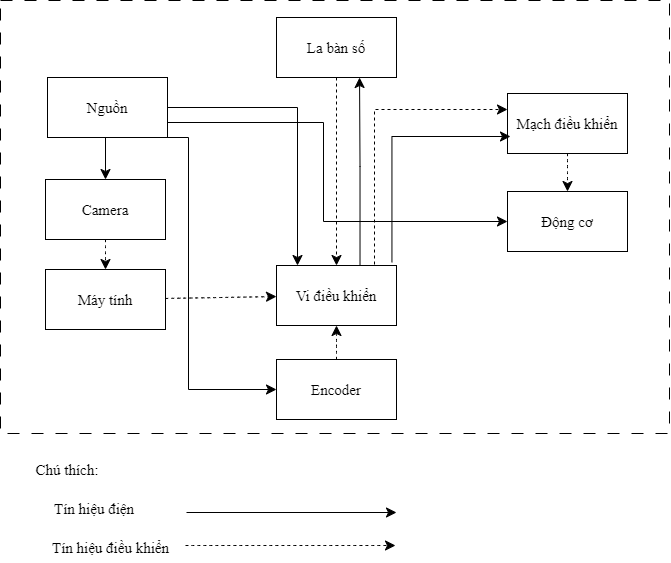

The diagram above was exported from draw.io. Its source (the exported page's mxGraphModel, read from the mxfile embedded in the PNG):
<mxGraphModel dx="2487" dy="528" grid="0" gridSize="10" guides="1" tooltips="1" connect="1" arrows="1" fold="1" page="0" pageScale="1" pageWidth="1654" pageHeight="1169" math="0" shadow="0">
  <root>
    <mxCell id="0" />
    <mxCell id="1" parent="0" />
    <mxCell id="b3-xkCnd3M3Th8gjMVgO-28" value="" style="endArrow=classic;html=1;rounded=0;fontSize=15;startSize=8;endSize=8;curved=1;fontFamily=Times New Roman;" edge="1" parent="1">
      <mxGeometry width="50" height="50" relative="1" as="geometry">
        <mxPoint x="-560" y="949" as="sourcePoint" />
        <mxPoint x="-350" y="949" as="targetPoint" />
      </mxGeometry>
    </mxCell>
    <mxCell id="b3-xkCnd3M3Th8gjMVgO-29" value="" style="endArrow=classic;html=1;rounded=0;fontSize=15;startSize=8;endSize=8;curved=1;dashed=1;fontFamily=Times New Roman;" edge="1" parent="1">
      <mxGeometry width="50" height="50" relative="1" as="geometry">
        <mxPoint x="-561" y="982" as="sourcePoint" />
        <mxPoint x="-351" y="982" as="targetPoint" />
      </mxGeometry>
    </mxCell>
    <mxCell id="b3-xkCnd3M3Th8gjMVgO-30" value="&lt;font style=&quot;font-size: 15px;&quot;&gt;Chú thích:&lt;/font&gt;" style="text;html=1;align=center;verticalAlign=middle;whiteSpace=wrap;rounded=0;fontSize=15;fontFamily=Times New Roman;" vertex="1" parent="1">
      <mxGeometry x="-722" y="891" width="86" height="30" as="geometry" />
    </mxCell>
    <mxCell id="b3-xkCnd3M3Th8gjMVgO-31" value="&lt;font style=&quot;font-size: 15px;&quot;&gt;Tín hiệu điện&lt;/font&gt;" style="text;html=1;align=center;verticalAlign=middle;whiteSpace=wrap;rounded=0;fontSize=15;fontFamily=Times New Roman;" vertex="1" parent="1">
      <mxGeometry x="-706" y="930" width="108" height="30" as="geometry" />
    </mxCell>
    <mxCell id="b3-xkCnd3M3Th8gjMVgO-32" value="&lt;font style=&quot;font-size: 15px;&quot;&gt;Tín hiệu điều khiển&lt;/font&gt;" style="text;html=1;align=center;verticalAlign=middle;whiteSpace=wrap;rounded=0;fontSize=15;fontFamily=Times New Roman;" vertex="1" parent="1">
      <mxGeometry x="-699" y="969" width="127" height="30" as="geometry" />
    </mxCell>
    <mxCell id="b3-xkCnd3M3Th8gjMVgO-56" value="" style="rounded=0;whiteSpace=wrap;html=1;dashed=1;dashPattern=12 12;fontFamily=Times New Roman;fontSize=15;" vertex="1" parent="1">
      <mxGeometry x="-746" y="437" width="669" height="433" as="geometry" />
    </mxCell>
    <mxCell id="b3-xkCnd3M3Th8gjMVgO-57" value="Nguồn" style="rounded=0;whiteSpace=wrap;html=1;fontFamily=Times New Roman;fontSize=15;" vertex="1" parent="1">
      <mxGeometry x="-699" y="514" width="120" height="60" as="geometry" />
    </mxCell>
    <mxCell id="b3-xkCnd3M3Th8gjMVgO-58" style="edgeStyle=none;curved=1;rounded=0;orthogonalLoop=1;jettySize=auto;html=1;fontSize=15;startSize=8;endSize=8;dashed=1;fontFamily=Times New Roman;" edge="1" parent="1" source="b3-xkCnd3M3Th8gjMVgO-59" target="b3-xkCnd3M3Th8gjMVgO-68">
      <mxGeometry relative="1" as="geometry" />
    </mxCell>
    <mxCell id="b3-xkCnd3M3Th8gjMVgO-59" value="Camera" style="rounded=0;whiteSpace=wrap;html=1;fontFamily=Times New Roman;fontSize=15;" vertex="1" parent="1">
      <mxGeometry x="-701" y="616" width="120" height="60" as="geometry" />
    </mxCell>
    <mxCell id="b3-xkCnd3M3Th8gjMVgO-60" value="Vi điều khiển" style="rounded=0;whiteSpace=wrap;html=1;fontFamily=Times New Roman;fontSize=15;" vertex="1" parent="1">
      <mxGeometry x="-470" y="702" width="120" height="60" as="geometry" />
    </mxCell>
    <mxCell id="b3-xkCnd3M3Th8gjMVgO-61" value="La bàn số" style="rounded=0;whiteSpace=wrap;html=1;fontFamily=Times New Roman;fontSize=15;" vertex="1" parent="1">
      <mxGeometry x="-470" y="454" width="120" height="60" as="geometry" />
    </mxCell>
    <mxCell id="b3-xkCnd3M3Th8gjMVgO-62" style="edgeStyle=none;curved=1;rounded=0;orthogonalLoop=1;jettySize=auto;html=1;entryX=0.5;entryY=1;entryDx=0;entryDy=0;fontSize=15;startSize=8;endSize=8;dashed=1;fontFamily=Times New Roman;" edge="1" parent="1" source="b3-xkCnd3M3Th8gjMVgO-63" target="b3-xkCnd3M3Th8gjMVgO-60">
      <mxGeometry relative="1" as="geometry" />
    </mxCell>
    <mxCell id="b3-xkCnd3M3Th8gjMVgO-63" value="Encoder" style="rounded=0;whiteSpace=wrap;html=1;fontFamily=Times New Roman;fontSize=15;" vertex="1" parent="1">
      <mxGeometry x="-470" y="796" width="120" height="60" as="geometry" />
    </mxCell>
    <mxCell id="b3-xkCnd3M3Th8gjMVgO-64" style="edgeStyle=none;curved=1;rounded=0;orthogonalLoop=1;jettySize=auto;html=1;fontSize=15;startSize=8;endSize=8;dashed=1;fontFamily=Times New Roman;" edge="1" parent="1" source="b3-xkCnd3M3Th8gjMVgO-65" target="b3-xkCnd3M3Th8gjMVgO-66">
      <mxGeometry relative="1" as="geometry" />
    </mxCell>
    <mxCell id="b3-xkCnd3M3Th8gjMVgO-65" value="Mạch điều khiển" style="rounded=0;whiteSpace=wrap;html=1;fontFamily=Times New Roman;fontSize=15;" vertex="1" parent="1">
      <mxGeometry x="-239" y="530" width="120" height="60" as="geometry" />
    </mxCell>
    <mxCell id="b3-xkCnd3M3Th8gjMVgO-66" value="Động cơ" style="rounded=0;whiteSpace=wrap;html=1;fontFamily=Times New Roman;fontSize=15;" vertex="1" parent="1">
      <mxGeometry x="-239" y="628" width="120" height="60" as="geometry" />
    </mxCell>
    <mxCell id="b3-xkCnd3M3Th8gjMVgO-67" style="edgeStyle=none;curved=1;rounded=0;orthogonalLoop=1;jettySize=auto;html=1;fontSize=15;startSize=8;endSize=8;dashed=1;fontFamily=Times New Roman;" edge="1" parent="1" source="b3-xkCnd3M3Th8gjMVgO-68" target="b3-xkCnd3M3Th8gjMVgO-60">
      <mxGeometry relative="1" as="geometry" />
    </mxCell>
    <mxCell id="b3-xkCnd3M3Th8gjMVgO-68" value="Máy tính" style="rounded=0;whiteSpace=wrap;html=1;fontFamily=Times New Roman;fontSize=15;" vertex="1" parent="1">
      <mxGeometry x="-701" y="706" width="120" height="60" as="geometry" />
    </mxCell>
    <mxCell id="b3-xkCnd3M3Th8gjMVgO-69" value="" style="edgeStyle=elbowEdgeStyle;elbow=horizontal;endArrow=classic;html=1;curved=0;rounded=0;endSize=8;startSize=8;fontSize=15;entryX=0.5;entryY=0;entryDx=0;entryDy=0;exitX=1;exitY=0.5;exitDx=0;exitDy=0;fontFamily=Times New Roman;" edge="1" parent="1" source="b3-xkCnd3M3Th8gjMVgO-57">
      <mxGeometry width="50" height="50" relative="1" as="geometry">
        <mxPoint x="-581" y="553" as="sourcePoint" />
        <mxPoint x="-449" y="702" as="targetPoint" />
        <Array as="points">
          <mxPoint x="-449" y="632" />
        </Array>
      </mxGeometry>
    </mxCell>
    <mxCell id="b3-xkCnd3M3Th8gjMVgO-70" value="" style="edgeStyle=elbowEdgeStyle;elbow=horizontal;endArrow=classic;html=1;curved=0;rounded=0;endSize=8;startSize=8;fontSize=15;entryX=0.5;entryY=0;entryDx=0;entryDy=0;exitX=0.5;exitY=1;exitDx=0;exitDy=0;fontFamily=Times New Roman;" edge="1" parent="1" source="b3-xkCnd3M3Th8gjMVgO-57" target="b3-xkCnd3M3Th8gjMVgO-59">
      <mxGeometry width="50" height="50" relative="1" as="geometry">
        <mxPoint x="-662" y="608" as="sourcePoint" />
        <mxPoint x="-530" y="757" as="targetPoint" />
        <Array as="points">
          <mxPoint x="-641" y="653" />
        </Array>
      </mxGeometry>
    </mxCell>
    <mxCell id="b3-xkCnd3M3Th8gjMVgO-71" value="" style="edgeStyle=elbowEdgeStyle;elbow=horizontal;endArrow=classic;html=1;curved=0;rounded=0;endSize=8;startSize=8;fontSize=15;exitX=0.5;exitY=1;exitDx=0;exitDy=0;entryX=0;entryY=0.5;entryDx=0;entryDy=0;fontFamily=Times New Roman;" edge="1" parent="1" source="b3-xkCnd3M3Th8gjMVgO-57" target="b3-xkCnd3M3Th8gjMVgO-63">
      <mxGeometry width="50" height="50" relative="1" as="geometry">
        <mxPoint x="-351" y="799" as="sourcePoint" />
        <mxPoint x="-301" y="749" as="targetPoint" />
        <Array as="points">
          <mxPoint x="-558" y="735" />
        </Array>
      </mxGeometry>
    </mxCell>
    <mxCell id="b3-xkCnd3M3Th8gjMVgO-72" value="" style="edgeStyle=elbowEdgeStyle;elbow=vertical;endArrow=classic;html=1;curved=0;rounded=0;endSize=8;startSize=8;fontSize=15;exitX=0.5;exitY=1;exitDx=0;exitDy=0;dashed=1;entryX=0.5;entryY=0;entryDx=0;entryDy=0;fontFamily=Times New Roman;" edge="1" parent="1" source="b3-xkCnd3M3Th8gjMVgO-61" target="b3-xkCnd3M3Th8gjMVgO-60">
      <mxGeometry width="50" height="50" relative="1" as="geometry">
        <mxPoint x="-261" y="802" as="sourcePoint" />
        <mxPoint x="-348" y="734" as="targetPoint" />
        <Array as="points">
          <mxPoint x="-395" y="631" />
          <mxPoint x="-272" y="734" />
        </Array>
      </mxGeometry>
    </mxCell>
    <mxCell id="b3-xkCnd3M3Th8gjMVgO-73" value="" style="edgeStyle=elbowEdgeStyle;elbow=vertical;endArrow=classic;html=1;curved=0;rounded=0;endSize=8;startSize=8;fontSize=15;entryX=0;entryY=0.25;entryDx=0;entryDy=0;dashed=1;fontFamily=Times New Roman;" edge="1" parent="1" target="b3-xkCnd3M3Th8gjMVgO-65">
      <mxGeometry width="50" height="50" relative="1" as="geometry">
        <mxPoint x="-372" y="701" as="sourcePoint" />
        <mxPoint x="-301" y="602" as="targetPoint" />
        <Array as="points">
          <mxPoint x="-306" y="546" />
        </Array>
      </mxGeometry>
    </mxCell>
    <mxCell id="b3-xkCnd3M3Th8gjMVgO-74" value="" style="edgeStyle=elbowEdgeStyle;elbow=vertical;endArrow=classic;html=1;curved=0;rounded=0;endSize=8;startSize=8;fontSize=15;entryX=0.692;entryY=1;entryDx=0;entryDy=0;entryPerimeter=0;exitX=0.696;exitY=-0.004;exitDx=0;exitDy=0;exitPerimeter=0;fontFamily=Times New Roman;" edge="1" parent="1" source="b3-xkCnd3M3Th8gjMVgO-60" target="b3-xkCnd3M3Th8gjMVgO-61">
      <mxGeometry width="50" height="50" relative="1" as="geometry">
        <mxPoint x="-387" y="700" as="sourcePoint" />
        <mxPoint x="-323" y="700" as="targetPoint" />
        <Array as="points">
          <mxPoint x="-390" y="603" />
        </Array>
      </mxGeometry>
    </mxCell>
    <mxCell id="b3-xkCnd3M3Th8gjMVgO-75" value="" style="edgeStyle=elbowEdgeStyle;elbow=horizontal;endArrow=classic;html=1;curved=0;rounded=0;endSize=8;startSize=8;fontSize=15;exitX=1;exitY=0.75;exitDx=0;exitDy=0;entryX=0;entryY=0.5;entryDx=0;entryDy=0;fontFamily=Times New Roman;" edge="1" parent="1" source="b3-xkCnd3M3Th8gjMVgO-57" target="b3-xkCnd3M3Th8gjMVgO-66">
      <mxGeometry width="50" height="50" relative="1" as="geometry">
        <mxPoint x="-486" y="635" as="sourcePoint" />
        <mxPoint x="-436" y="585" as="targetPoint" />
        <Array as="points">
          <mxPoint x="-423" y="611" />
        </Array>
      </mxGeometry>
    </mxCell>
    <mxCell id="b3-xkCnd3M3Th8gjMVgO-76" value="" style="edgeStyle=elbowEdgeStyle;elbow=vertical;endArrow=classic;html=1;curved=0;rounded=0;endSize=8;startSize=8;fontSize=15;exitX=0.962;exitY=-0.054;exitDx=0;exitDy=0;exitPerimeter=0;fontFamily=Times New Roman;" edge="1" parent="1" source="b3-xkCnd3M3Th8gjMVgO-60">
      <mxGeometry width="50" height="50" relative="1" as="geometry">
        <mxPoint x="-431" y="637" as="sourcePoint" />
        <mxPoint x="-236" y="573" as="targetPoint" />
        <Array as="points">
          <mxPoint x="-295" y="573" />
        </Array>
      </mxGeometry>
    </mxCell>
  </root>
</mxGraphModel>